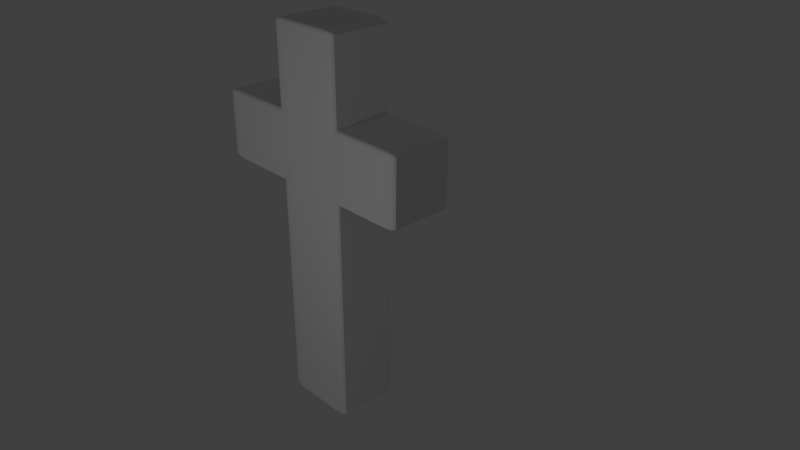 # Source: krst.blend  (saved by Blender 2.79.0; exported with 4.5.12 LTS)
import bpy
from mathutils import Matrix  # noqa: F401  (used for matrix-valued properties, if any)

bpy.ops.wm.read_factory_settings(use_empty=True)
scene = bpy.context.scene
scene.name = 'Scene'

# ---- collections
col_collection_1 = bpy.data.collections.new('Collection 1'); scene.collection.children.link(col_collection_1)

# ---- materials (node trees are filled in below, after node groups)
mat_material_003 = bpy.data.materials.new('Material.003')
mat_material_003.alpha_threshold = 0.0
mat_material_003.use_transparent_shadow = False
mat_material_003.roughness = 0.5
mat_material_003.specular_intensity = 0.2657

# ---- material node trees

# ---- world
world_world = bpy.data.worlds.new('World'); scene.world = world_world
world_world.color = (0.05088, 0.05088, 0.05088)
world_world.use_sun_shadow = False
world_world.sun_shadow_jitter_overblur = 0.0
world_world.cycles.sampling_method = 'MANUAL'

# ---- cameras
cam_camera = bpy.data.cameras.new('Camera')
cam_camera.clip_end = 100.0
cam_camera.lens = 35.0
cam_camera.sensor_width = 32.0
cam_camera.sensor_height = 18.0
cam_camera.ortho_scale = 7.314
cam_camera.dof.focus_distance = 0.0
cam_camera.dof.aperture_fstop = 128.0

# ---- lights
light_point = bpy.data.lights.new('Point', 'POINT')
light_point.transmission_factor = 0.0
light_point.energy = 100.0
light_point.shadow_buffer_clip_start = 0.5
light_point.shadow_soft_size = 0.1
light_point.shadow_maximum_resolution = 0.006
light_point.use_absolute_resolution = True
light_lamp = bpy.data.lights.new('Lamp', 'POINT')
light_lamp.transmission_factor = 0.0
light_lamp.cutoff_distance = 30.0
light_lamp.energy = 100.0
light_lamp.shadow_buffer_clip_start = 1.001
light_lamp.shadow_soft_size = 0.1
light_lamp.shadow_maximum_resolution = 0.006
light_lamp.use_absolute_resolution = True

# ---- meshes
me_cube_002 = bpy.data.meshes.new('Cube.002')
me_cube_002.from_pydata([(-0.3249, -1.079, 0.2968), (-0.3249, -1.079, 2.297), (-0.3249, 0.9212, 0.2968), (-0.3249, 0.9212, 2.297), (1.675, -1.079, 0.2968), (1.675, -1.079, 2.297), (1.675, 0.9212, 0.2968), (1.675, 0.9212, 2.297), (-6.952, -1.1, 1.577), (4.046, -1.1, 1.614), (-6.952, 0.9002, 1.577), (4.046, 0.9002, 1.614), (-6.927, -1.1, 0.8998), (4.071, -1.1, 0.9376), (-6.927, 0.9002, 0.8998), (4.071, 0.9002, 0.9376)], [], [(0, 1, 3, 2), (2, 3, 7, 6), (6, 7, 5, 4), (4, 5, 1, 0), (2, 6, 4, 0), (7, 3, 1, 5), (8, 9, 11, 10), (10, 11, 15, 14), (14, 15, 13, 12), (12, 13, 9, 8), (10, 14, 12, 8), (15, 11, 9, 13)])
_uv = me_cube_002.uv_layers.new(name='UVMap')
_uv.uv.foreach_set('vector', [1.0, 0.1815, 0.7862, 0.1815, 0.7862, 1.623e-08, 1.0, 0.0, 0.638, 0.6925, 0.6403, 0.3923, 0.7337, 0.3943, 0.7314, 0.6945, 1.0, 0.363, 0.7862, 0.363, 0.7862, 0.1815, 1.0, 0.1815, 0.4576, 0.5933, 0.3642, 0.594, 0.3634, 0.2938, 0.4567, 0.2931, 0.4513, 0.6886, 0.4536, 0.3884, 0.547, 0.3904, 0.5447, 0.6905, 0.5724, 0.5444, 0.7862, 0.5444, 0.7862, 0.7259, 0.5724, 0.7259, 4.206e-07, 0.998, 0.0, 8.654e-08, 0.2138, 0.0, 0.2138, 0.998, 0.5, 1.0, 0.5, 0.002038, 0.5724, 0.0, 0.5724, 0.998, 0.2138, 0.998, 0.2138, 0.0, 0.4277, 4.327e-08, 0.4277, 0.998, 0.5, 0.002038, 0.5, 1.0, 0.4277, 0.998, 0.4277, 0.0, 0.7862, 0.363, 0.8586, 0.363, 0.8586, 0.5444, 0.7862, 0.5444, 0.8586, 0.7259, 0.7862, 0.7259, 0.7862, 0.5444, 0.8586, 0.5444])
me_cube_002.materials.append(mat_material_003)
me_cube_002.use_remesh_preserve_volume = False
me_cube_002.use_remesh_preserve_attributes = False
me_cube_002.use_mirror_vertex_groups = False
me_cube_002.update()

# ---- objects
ob_cube_001 = bpy.data.objects.new('Cube.001', me_cube_002)
ob_point = bpy.data.objects.new('Point', light_point)
ob_lamp = bpy.data.objects.new('Lamp', light_lamp)
ob_camera = bpy.data.objects.new('Camera', cam_camera)

# ---- transforms, parenting, visibility, modifiers, constraints
ob_cube_001.location = (1.557, -0.1091, 1.043)
ob_cube_001.rotation_euler = (0.0, -1.56, 0.0)
ob_cube_001.scale = (0.4768, 0.4505, 1.557)
ob_cube_001.lineart.crease_threshold = 0.0
_m = ob_cube_001.modifiers.new('Bevel', 'BEVEL')
_m.segments = 3
_m.limit_method = 'NONE'
_m.profile = 0.481
_m.spread = 0.0
ob_point.location = (1.246, -5.944, 1.53)
ob_point.lineart.crease_threshold = 0.0
ob_lamp.location = (0.3195, 8.478, 3.237)
ob_lamp.rotation_euler = (0.6503, 0.05522, 1.866)
ob_lamp.lock_rotations_4d = False
ob_lamp.empty_display_type = 'ARROWS'
ob_lamp.color = (0.0, 0.0, 0.0, 0.0)
ob_lamp.lineart.crease_threshold = 0.0
ob_camera.location = (7.481, -6.508, 5.344)
ob_camera.rotation_euler = (1.109, 0.0, 0.8149)
ob_camera.lock_rotations_4d = False
ob_camera.empty_display_type = 'ARROWS'
ob_camera.color = (0.0, 0.0, 0.0, 0.0)
ob_camera.display_type = 'WIRE'
ob_camera.lineart.crease_threshold = 0.0

# ---- collection membership
col_collection_1.objects.link(ob_cube_001)
col_collection_1.objects.link(ob_point)
col_collection_1.objects.link(ob_lamp)
col_collection_1.objects.link(ob_camera)

# ---- scene / render settings (as saved in the file)
scene.camera = ob_camera
scene.frame_start = 1; scene.frame_end = 250; scene.frame_set(0)
scene.render.engine = 'BLENDER_EEVEE_NEXT'
scene.render.image_settings.compression = 14
scene.render.resolution_percentage = 50
scene.render.dither_intensity = 0.0
scene.render.use_bake_selected_to_active = True
scene.render.bake_margin = 17
scene.cycles.use_denoising = False
scene.cycles.samples = 128
scene.cycles.sampling_pattern = 'TABULATED_SOBOL'
scene.cycles.use_adaptive_sampling = False
scene.cycles.use_light_tree = False
scene.cycles.blur_glossy = 0.0
scene.cycles.sample_clamp_indirect = 0.0
scene.view_settings.view_transform = 'Standard'
bpy.context.view_layer.update()
